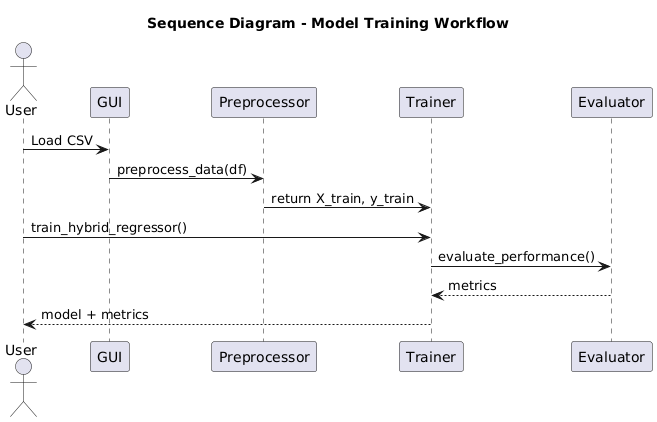

The diagram above was rendered by PlantUML. Its source (embedded in the PNG):
@startuml
title Sequence Diagram - Model Training Workflow

actor User
participant "GUI" as GUI
participant "Preprocessor" as PRE
participant "Trainer" as TR
participant "Evaluator" as EVAL

User -> GUI : Load CSV
GUI -> PRE : preprocess_data(df)
PRE -> TR : return X_train, y_train
User -> TR : train_hybrid_regressor()
TR -> EVAL : evaluate_performance()
EVAL --> TR : metrics
TR --> User : model + metrics
@enduml